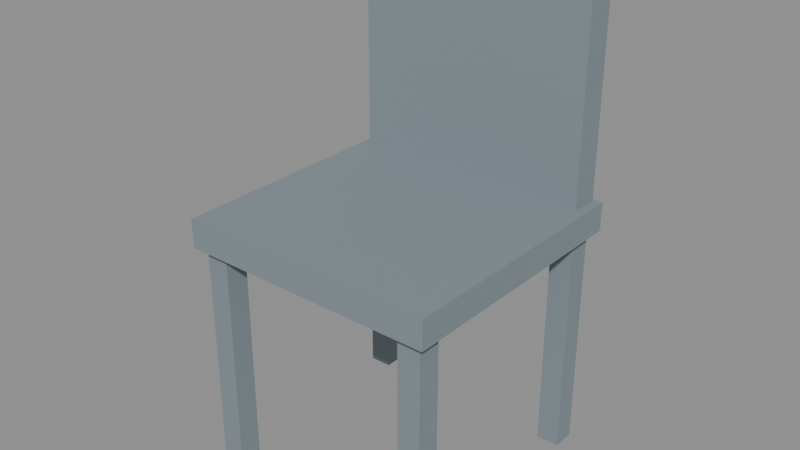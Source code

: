 # Source: part_prop_chair.blend  (saved by Blender 5.2.45; exported with 4.5.12 LTS)
import bpy
from mathutils import Matrix  # noqa: F401  (used for matrix-valued properties, if any)

bpy.ops.wm.read_factory_settings(use_empty=True)
scene = bpy.context.scene
scene.name = 'Scene_chair'

# ---- materials (node trees are filled in below, after node groups)
mat_chairfabric_chair = bpy.data.materials.new('ChairFabric_chair')
mat_chairfabric_chair.diffuse_color = (0.22, 0.27, 0.3, 1.0)

# ---- material node trees
mat_chairfabric_chair.use_nodes = True; mat_chairfabric_chair.node_tree.nodes.clear()
_N = mat_chairfabric_chair.node_tree.nodes; _L = mat_chairfabric_chair.node_tree.links
n0 = _N.new('ShaderNodeBsdfPrincipled'); n0.name = 'Principled BSDF'; n0.location = (10, 300)
n0.inputs[0].default_value = (0.22, 0.27, 0.3, 1.0)
n0.inputs[2].default_value = 0.75
n0.inputs[10].default_value = 0.005
n1 = _N.new('ShaderNodeOutputMaterial'); n1.name = 'Material Output'; n1.location = (300, 300)
_L.new(n0.outputs[0], n1.inputs[0])
n1.is_active_output = True

# ---- meshes
me_chair_export_001 = bpy.data.meshes.new('Chair_export.001')
me_chair_export_001.from_pydata([(-0.225, -0.225, 0.4), (-0.225, -0.225, 0.4), (-0.225, -0.225, 0.4), (-0.225, -0.225, 0.45), (-0.225, -0.225, 0.45), (-0.225, -0.225, 0.45), (-0.225, 0.225, 0.4), (-0.225, 0.225, 0.4), (-0.225, 0.225, 0.4), (-0.225, 0.225, 0.45), (-0.225, 0.225, 0.45), (-0.225, 0.225, 0.45), (0.225, -0.225, 0.4), (0.225, -0.225, 0.4), (0.225, -0.225, 0.4), (0.225, -0.225, 0.45), (0.225, -0.225, 0.45), (0.225, -0.225, 0.45), (0.225, 0.225, 0.4), (0.225, 0.225, 0.4), (0.225, 0.225, 0.4), (0.225, 0.225, 0.45), (0.225, 0.225, 0.45), (0.225, 0.225, 0.45), (-0.21, 0.17, 0.4), (-0.21, 0.17, 0.4), (-0.21, 0.17, 0.4), (-0.21, 0.17, 0.85), (-0.21, 0.17, 0.85), (-0.21, 0.17, 0.85), (-0.21, 0.22, 0.4), (-0.21, 0.22, 0.4), (-0.21, 0.22, 0.4), (-0.21, 0.22, 0.85), (-0.21, 0.22, 0.85), (-0.21, 0.22, 0.85), (0.21, 0.17, 0.4), (0.21, 0.17, 0.4), (0.21, 0.17, 0.4), (0.21, 0.17, 0.85), (0.21, 0.17, 0.85), (0.21, 0.17, 0.85), (0.21, 0.22, 0.4), (0.21, 0.22, 0.4), (0.21, 0.22, 0.4), (0.21, 0.22, 0.85), (0.21, 0.22, 0.85), (0.21, 0.22, 0.85), (-0.21, -0.21, 0.0), (-0.21, -0.21, 0.0), (-0.21, -0.21, 0.0), (-0.21, -0.21, 0.4), (-0.21, -0.21, 0.4), (-0.21, -0.21, 0.4), (-0.21, -0.17, 0.0), (-0.21, -0.17, 0.0), (-0.21, -0.17, 0.0), (-0.21, -0.17, 0.4), (-0.21, -0.17, 0.4), (-0.21, -0.17, 0.4), (-0.17, -0.21, 0.0), (-0.17, -0.21, 0.0), (-0.17, -0.21, 0.0), (-0.17, -0.21, 0.4), (-0.17, -0.21, 0.4), (-0.17, -0.21, 0.4), (-0.17, -0.17, 0.0), (-0.17, -0.17, 0.0), (-0.17, -0.17, 0.0), (-0.17, -0.17, 0.4), (-0.17, -0.17, 0.4), (-0.17, -0.17, 0.4), (0.17, -0.21, 0.0), (0.17, -0.21, 0.0), (0.17, -0.21, 0.0), (0.17, -0.21, 0.4), (0.17, -0.21, 0.4), (0.17, -0.21, 0.4), (0.17, -0.17, 0.0), (0.17, -0.17, 0.0), (0.17, -0.17, 0.0), (0.17, -0.17, 0.4), (0.17, -0.17, 0.4), (0.17, -0.17, 0.4), (0.21, -0.21, 0.0), (0.21, -0.21, 0.0), (0.21, -0.21, 0.0), (0.21, -0.21, 0.4), (0.21, -0.21, 0.4), (0.21, -0.21, 0.4), (0.21, -0.17, 0.0), (0.21, -0.17, 0.0), (0.21, -0.17, 0.0), (0.21, -0.17, 0.4), (0.21, -0.17, 0.4), (0.21, -0.17, 0.4), (-0.21, 0.17, 0.0), (-0.21, 0.17, 0.0), (-0.21, 0.17, 0.0), (-0.21, 0.17, 0.4), (-0.21, 0.17, 0.4), (-0.21, 0.17, 0.4), (-0.21, 0.21, 0.0), (-0.21, 0.21, 0.0), (-0.21, 0.21, 0.0), (-0.21, 0.21, 0.4), (-0.21, 0.21, 0.4), (-0.21, 0.21, 0.4), (-0.17, 0.17, 0.0), (-0.17, 0.17, 0.0), (-0.17, 0.17, 0.0), (-0.17, 0.17, 0.4), (-0.17, 0.17, 0.4), (-0.17, 0.17, 0.4), (-0.17, 0.21, 0.0), (-0.17, 0.21, 0.0), (-0.17, 0.21, 0.0), (-0.17, 0.21, 0.4), (-0.17, 0.21, 0.4), (-0.17, 0.21, 0.4), (0.17, 0.17, 0.0), (0.17, 0.17, 0.0), (0.17, 0.17, 0.0), (0.17, 0.17, 0.4), (0.17, 0.17, 0.4), (0.17, 0.17, 0.4), (0.17, 0.21, 0.0), (0.17, 0.21, 0.0), (0.17, 0.21, 0.0), (0.17, 0.21, 0.4), (0.17, 0.21, 0.4), (0.17, 0.21, 0.4), (0.21, 0.17, 0.0), (0.21, 0.17, 0.0), (0.21, 0.17, 0.0), (0.21, 0.17, 0.4), (0.21, 0.17, 0.4), (0.21, 0.17, 0.4), (0.21, 0.21, 0.0), (0.21, 0.21, 0.0), (0.21, 0.21, 0.0), (0.21, 0.21, 0.4), (0.21, 0.21, 0.4), (0.21, 0.21, 0.4)], [], [(2, 5, 11), (2, 11, 8), (6, 9, 21), (6, 21, 18), (20, 23, 17), (20, 17, 14), (12, 15, 3), (12, 3, 0), (7, 19, 13), (7, 13, 1), (22, 10, 4), (22, 4, 16), (26, 29, 35), (26, 35, 32), (30, 33, 45), (30, 45, 42), (44, 47, 41), (44, 41, 38), (36, 39, 27), (36, 27, 24), (31, 43, 37), (31, 37, 25), (46, 34, 28), (46, 28, 40), (50, 53, 59), (50, 59, 56), (54, 57, 69), (54, 69, 66), (68, 71, 65), (68, 65, 62), (60, 63, 51), (60, 51, 48), (55, 67, 61), (55, 61, 49), (70, 58, 52), (70, 52, 64), (74, 77, 83), (74, 83, 80), (78, 81, 93), (78, 93, 90), (92, 95, 89), (92, 89, 86), (84, 87, 75), (84, 75, 72), (79, 91, 85), (79, 85, 73), (94, 82, 76), (94, 76, 88), (98, 101, 107), (98, 107, 104), (102, 105, 117), (102, 117, 114), (116, 119, 113), (116, 113, 110), (108, 111, 99), (108, 99, 96), (103, 115, 109), (103, 109, 97), (118, 106, 100), (118, 100, 112), (122, 125, 131), (122, 131, 128), (126, 129, 141), (126, 141, 138), (140, 143, 137), (140, 137, 134), (132, 135, 123), (132, 123, 120), (127, 139, 133), (127, 133, 121), (142, 130, 124), (142, 124, 136)])
me_chair_export_001.materials.append(mat_chairfabric_chair)
me_chair_export_001.update()
me_chair_export_001.normals_split_custom_set([tuple(v) for v in zip(*[iter([-1.0, 0.0, 0.0, -1.0, 0.0, 0.0, -1.0, 0.0, 0.0, -1.0, 0.0, 0.0, -1.0, 0.0, 0.0, -1.0, 0.0, 0.0, 0.0, 1.0, 0.0, 0.0, 1.0, 0.0, 0.0, 1.0, 0.0, 0.0, 1.0, 0.0, 0.0, 1.0, 0.0, 0.0, 1.0, 0.0, 1.0, 0.0, 0.0, 1.0, 0.0, 0.0, 1.0, 0.0, 0.0, 1.0, 0.0, 0.0, 1.0, 0.0, 0.0, 1.0, 0.0, 0.0, 0.0, -1.0, 0.0, 0.0, -1.0, 0.0, 0.0, -1.0, 0.0, 0.0, -1.0, 0.0, 0.0, -1.0, 0.0, 0.0, -1.0, 0.0, 0.0, 0.0, -1.0, 0.0, 0.0, -1.0, 0.0, 0.0, -1.0, 0.0, 0.0, -1.0, 0.0, 0.0, -1.0, 0.0, 0.0, -1.0, 0.0, 0.0, 1.0, 0.0, 0.0, 1.0, 0.0, 0.0, 1.0, 0.0, 0.0, 1.0, 0.0, 0.0, 1.0, 0.0, 0.0, 1.0, -1.0, 0.0, 0.0, -1.0, 0.0, 0.0, -1.0, 0.0, 0.0, -1.0, 0.0, 0.0, -1.0, 0.0, 0.0, -1.0, 0.0, 0.0, 0.0, 1.0, 0.0, 0.0, 1.0, 0.0, 0.0, 1.0, 0.0, 0.0, 1.0, 0.0, 0.0, 1.0, 0.0, 0.0, 1.0, 0.0, 1.0, 0.0, 0.0, 1.0, 0.0, 0.0, 1.0, 0.0, 0.0, 1.0, 0.0, 0.0, 1.0, 0.0, 0.0, 1.0, 0.0, 0.0, 0.0, -1.0, 0.0, 0.0, -1.0, 0.0, 0.0, -1.0, 0.0, 0.0, -1.0, 0.0, 0.0, -1.0, 0.0, 0.0, -1.0, 0.0, 0.0, 0.0, -1.0, 0.0, 0.0, -1.0, 0.0, 0.0, -1.0, 0.0, 0.0, -1.0, 0.0, 0.0, -1.0, 0.0, 0.0, -1.0, 0.0, 0.0, 1.0, 0.0, 0.0, 1.0, 0.0, 0.0, 1.0, 0.0, 0.0, 1.0, 0.0, 0.0, 1.0, 0.0, 0.0, 1.0, -1.0, 0.0, 0.0, -1.0, 0.0, 0.0, -1.0, 0.0, 0.0, -1.0, 0.0, 0.0, -1.0, 0.0, 0.0, -1.0, 0.0, 0.0, 0.0, 1.0, 0.0, 0.0, 1.0, 0.0, 0.0, 1.0, 0.0, 0.0, 1.0, 0.0, 0.0, 1.0, 0.0, 0.0, 1.0, 0.0, 1.0, 0.0, 0.0, 1.0, 0.0, 0.0, 1.0, 0.0, 0.0, 1.0, 0.0, 0.0, 1.0, 0.0, 0.0, 1.0, 0.0, 0.0, 0.0, -1.0, 0.0, 0.0, -1.0, 0.0, 0.0, -1.0, 0.0, 0.0, -1.0, 0.0, 0.0, -1.0, 0.0, 0.0, -1.0, 0.0, 0.0, 0.0, -1.0, 0.0, 0.0, -1.0, 0.0, 0.0, -1.0, 0.0, 0.0, -1.0, 0.0, 0.0, -1.0, 0.0, 0.0, -1.0, 0.0, 0.0, 1.0, 0.0, 0.0, 1.0, 0.0, 0.0, 1.0, 0.0, 0.0, 1.0, 0.0, 0.0, 1.0, 0.0, 0.0, 1.0, -1.0, 0.0, 0.0, -1.0, 0.0, 0.0, -1.0, 0.0, 0.0, -1.0, 0.0, 0.0, -1.0, 0.0, 0.0, -1.0, 0.0, 0.0, 0.0, 1.0, 0.0, 0.0, 1.0, 0.0, 0.0, 1.0, 0.0, 0.0, 1.0, 0.0, 0.0, 1.0, 0.0, 0.0, 1.0, 0.0, 1.0, 0.0, 0.0, 1.0, 0.0, 0.0, 1.0, 0.0, 0.0, 1.0, 0.0, 0.0, 1.0, 0.0, 0.0, 1.0, 0.0, 0.0, 0.0, -1.0, 0.0, 0.0, -1.0, 0.0, 0.0, -1.0, 0.0, 0.0, -1.0, 0.0, 0.0, -1.0, 0.0, 0.0, -1.0, 0.0, 0.0, 0.0, -1.0, 0.0, 0.0, -1.0, 0.0, 0.0, -1.0, 0.0, 0.0, -1.0, 0.0, 0.0, -1.0, 0.0, 0.0, -1.0, 0.0, 0.0, 1.0, 0.0, 0.0, 1.0, 0.0, 0.0, 1.0, 0.0, 0.0, 1.0, 0.0, 0.0, 1.0, 0.0, 0.0, 1.0, -1.0, 0.0, 0.0, -1.0, 0.0, 0.0, -1.0, 0.0, 0.0, -1.0, 0.0, 0.0, -1.0, 0.0, 0.0, -1.0, 0.0, 0.0, 0.0, 1.0, 0.0, 0.0, 1.0, 0.0, 0.0, 1.0, 0.0, 0.0, 1.0, 0.0, 0.0, 1.0, 0.0, 0.0, 1.0, 0.0, 1.0, 0.0, 0.0, 1.0, 0.0, 0.0, 1.0, 0.0, 0.0, 1.0, 0.0, 0.0, 1.0, 0.0, 0.0, 1.0, 0.0, 0.0, 0.0, -1.0, 0.0, 0.0, -1.0, 0.0, 0.0, -1.0, 0.0, 0.0, -1.0, 0.0, 0.0, -1.0, 0.0, 0.0, -1.0, 0.0, 0.0, 0.0, -1.0, 0.0, 0.0, -1.0, 0.0, 0.0, -1.0, 0.0, 0.0, -1.0, 0.0, 0.0, -1.0, 0.0, 0.0, -1.0, 0.0, 0.0, 1.0, 0.0, 0.0, 1.0, 0.0, 0.0, 1.0, 0.0, 0.0, 1.0, 0.0, 0.0, 1.0, 0.0, 0.0, 1.0, -1.0, 0.0, 0.0, -1.0, 0.0, 0.0, -1.0, 0.0, 0.0, -1.0, 0.0, 0.0, -1.0, 0.0, 0.0, -1.0, 0.0, 0.0, 0.0, 1.0, 0.0, 0.0, 1.0, 0.0, 0.0, 1.0, 0.0, 0.0, 1.0, 0.0, 0.0, 1.0, 0.0, 0.0, 1.0, 0.0, 1.0, 0.0, 0.0, 1.0, 0.0, 0.0, 1.0, 0.0, 0.0, 1.0, 0.0, 0.0, 1.0, 0.0, 0.0, 1.0, 0.0, 0.0, 0.0, -1.0, 0.0, 0.0, -1.0, 0.0, 0.0, -1.0, 0.0, 0.0, -1.0, 0.0, 0.0, -1.0, 0.0, 0.0, -1.0, 0.0, 0.0, 0.0, -1.0, 0.0, 0.0, -1.0, 0.0, 0.0, -1.0, 0.0, 0.0, -1.0, 0.0, 0.0, -1.0, 0.0, 0.0, -1.0, 0.0, 0.0, 1.0, 0.0, 0.0, 1.0, 0.0, 0.0, 1.0, 0.0, 0.0, 1.0, 0.0, 0.0, 1.0, 0.0, 0.0, 1.0])] * 3)])

# ---- objects
ob_chair = bpy.data.objects.new('Chair', me_chair_export_001)

# ---- transforms, parenting, visibility, modifiers, constraints
ob_chair.location = (0.0, 0.0, 0.0)
ob_chair.rotation_mode = 'QUATERNION'
ob_chair.rotation_quaternion = (1.0, 0.0, 0.0, 0.0)

# ---- collection membership
scene.collection.objects.link(ob_chair)

# ---- scene / render settings (as saved in the file)
scene.frame_start = 1; scene.frame_end = 250; scene.frame_set(1)
scene.render.engine = 'BLENDER_EEVEE_NEXT'
scene.render.image_settings.exr_codec = 'NONE'
scene.render.use_bake_clear = False
scene.render.bake_margin = 0
scene.render.bake_bias = 0.0
scene.render.bake_samples = 0
scene.render.simplify_subdivision_render = 0
scene.render.simplify_child_particles_render = 0.0
scene.render.compositor_device = 'GPU'
scene.eevee.use_volume_custom_range = False
scene.eevee.gtao_distance = 0.0
scene.eevee.use_fast_gi = False
scene.eevee.fast_gi_thickness_near = 0.1
scene.eevee.fast_gi_thickness_far = 0.0
scene.eevee.ray_tracing_options.screen_trace_thickness = 0.1
bpy.context.view_layer.update()

# ---- added for rendering (the .blend has no active camera and no usable light): camera, sun + grey world if the file has none
cam_auto = bpy.data.cameras.new('AutoCamera')
cam_auto.lens = 50.0
cam_auto.sensor_width = 36.0
cam_auto.clip_end = 1000.0
ob_auto_camera = bpy.data.objects.new('AutoCamera', cam_auto)
scene.collection.objects.link(ob_auto_camera)
ob_auto_camera.location = (0.982439, -1.17893, 1.21095)
ob_auto_camera.rotation_euler = (1.09748, -7.21219e-08, 0.694738)
scene.camera = ob_auto_camera
light_auto_sun = bpy.data.lights.new('AutoSun', 'SUN')
light_auto_sun.energy = 3.0
light_auto_sun.angle = 0.0523599
ob_auto_sun = bpy.data.objects.new('AutoSun', light_auto_sun)
scene.collection.objects.link(ob_auto_sun)
ob_auto_sun.rotation_euler = (0.872665, 0.174533, 0.523599)
if scene.world is None:
    world_auto = bpy.data.worlds.new('AutoWorld')
    world_auto.color = (0.3, 0.3, 0.3)
    scene.world = world_auto
bpy.context.view_layer.update()
